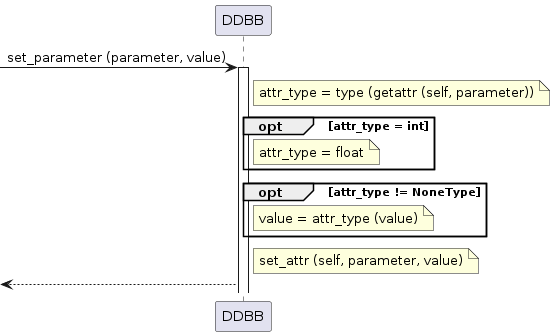

The diagram above was rendered by PlantUML. Its source (embedded in the PNG):
@startuml


[-> DDBB ++: set_parameter (parameter, value)
note right of DDBB: attr_type = type (getattr (self, parameter))
opt attr_type = int
    note right of DDBB: attr_type = float
end
opt attr_type != NoneType
    note right of DDBB: value = attr_type (value)
end
note right of DDBB: set_attr (self, parameter, value)
[<-- DDBB

@enduml